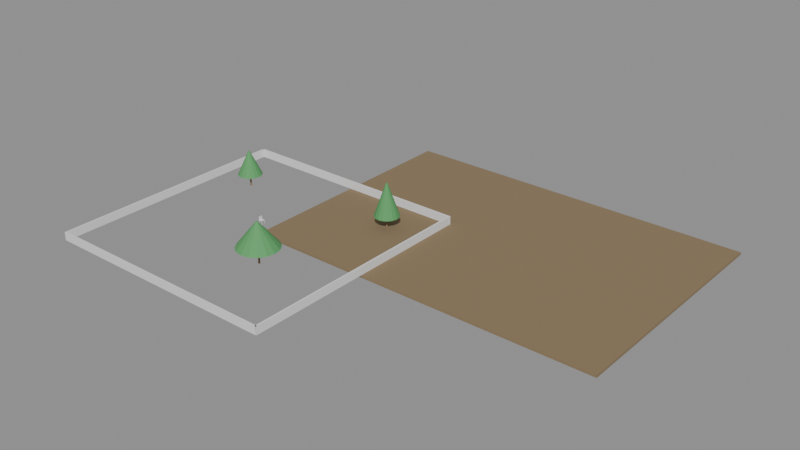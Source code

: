 # Source: e1683_after.blend  (saved by Blender 5.2.44; exported with 4.5.12 LTS)
import bpy
from mathutils import Matrix  # noqa: F401  (used for matrix-valued properties, if any)

bpy.ops.wm.read_factory_settings(use_empty=True)
scene = bpy.context.scene
scene.name = 'Scene'

# ---- materials (node trees are filled in below, after node groups)
mat_cesped = bpy.data.materials.new('Cesped')
mat_ladrillo_rojo = bpy.data.materials.new('Ladrillo_Rojo')
mat_madera_tronco = bpy.data.materials.new('Madera_Tronco')
mat_follaje = bpy.data.materials.new('Follaje')
mat_madera = bpy.data.materials.new('Madera')

# ---- material node trees
mat_cesped.use_nodes = True; mat_cesped.node_tree.nodes.clear()
_N = mat_cesped.node_tree.nodes; _L = mat_cesped.node_tree.links
n0 = _N.new('ShaderNodeBsdfPrincipled'); n0.name = 'Principled BSDF'; n0.location = (-200, 100)
n0.inputs[0].default_value = (0.25, 0.18, 0.1, 1.0)
n0.inputs[2].default_value = 0.9
n0.inputs[3].default_value = 1.45
n0.inputs[10].default_value = 0.005
n1 = _N.new('ShaderNodeOutputMaterial'); n1.name = 'Material Output'; n1.location = (200, 100)
_L.new(n0.outputs[0], n1.inputs[0])
n1.is_active_output = True
mat_ladrillo_rojo.use_nodes = True; mat_ladrillo_rojo.node_tree.nodes.clear()
_N = mat_ladrillo_rojo.node_tree.nodes; _L = mat_ladrillo_rojo.node_tree.links
n0 = _N.new('ShaderNodeBsdfPrincipled'); n0.name = 'Principled BSDF'; n0.location = (-200, 100)
n0.inputs[3].default_value = 1.45
n0.inputs[10].default_value = 0.005
n1 = _N.new('ShaderNodeOutputMaterial'); n1.name = 'Material Output'; n1.location = (200, 100)
_L.new(n0.outputs[0], n1.inputs[0])
n1.is_active_output = True
mat_madera_tronco.use_nodes = True; mat_madera_tronco.node_tree.nodes.clear()
_N = mat_madera_tronco.node_tree.nodes; _L = mat_madera_tronco.node_tree.links
n0 = _N.new('ShaderNodeBsdfPrincipled'); n0.name = 'Principled BSDF'; n0.location = (-200, 100)
n0.inputs[0].default_value = (0.28, 0.18, 0.1, 1.0)
n0.inputs[2].default_value = 0.9
n0.inputs[3].default_value = 1.45
n0.inputs[10].default_value = 0.005
n1 = _N.new('ShaderNodeOutputMaterial'); n1.name = 'Material Output'; n1.location = (200, 100)
_L.new(n0.outputs[0], n1.inputs[0])
n1.is_active_output = True
mat_follaje.use_nodes = True; mat_follaje.node_tree.nodes.clear()
_N = mat_follaje.node_tree.nodes; _L = mat_follaje.node_tree.links
n0 = _N.new('ShaderNodeBsdfPrincipled'); n0.name = 'Principled BSDF'; n0.location = (-200, 100)
n0.inputs[0].default_value = (0.1, 0.35, 0.12, 1.0)
n0.inputs[2].default_value = 0.8
n0.inputs[3].default_value = 1.45
n0.inputs[10].default_value = 0.005
n1 = _N.new('ShaderNodeOutputMaterial'); n1.name = 'Material Output'; n1.location = (200, 100)
_L.new(n0.outputs[0], n1.inputs[0])
n1.is_active_output = True
mat_madera.use_nodes = True; mat_madera.node_tree.nodes.clear()
_N = mat_madera.node_tree.nodes; _L = mat_madera.node_tree.links
n0 = _N.new('ShaderNodeBsdfPrincipled'); n0.name = 'Principled BSDF'; n0.location = (-200, 100)
n0.inputs[3].default_value = 1.45
n0.inputs[10].default_value = 0.005
n1 = _N.new('ShaderNodeOutputMaterial'); n1.name = 'Material Output'; n1.location = (200, 100)
_L.new(n0.outputs[0], n1.inputs[0])
n1.is_active_output = True

# ---- meshes
me_baseparque_cuerpo_mesh = bpy.data.meshes.new('BaseParque_Cuerpo_mesh')
me_baseparque_cuerpo_mesh.from_pydata([(0.0, 0.0, 0.0), (43.2, 0.0, 0.0), (43.2, 30.0, 0.0), (0.0, 30.0, 0.0), (0.0, 0.0, 0.3), (43.2, 0.0, 0.3), (43.2, 30.0, 0.3), (0.0, 30.0, 0.3)], [], [(0, 1, 2, 3), (4, 5, 6, 7), (0, 1, 5, 4), (1, 2, 6, 5), (2, 3, 7, 6), (3, 0, 4, 7)])
me_baseparque_cuerpo_mesh.materials.append(mat_cesped)
me_baseparque_cuerpo_mesh.update()
me_muronorte_cuerpo_mesh = bpy.data.meshes.new('MuroNorte_Cuerpo_mesh')
me_muronorte_cuerpo_mesh.from_pydata([(0.0, 0.0, 0.0), (30.0, 0.0, 0.0), (30.0, 0.2, 0.0), (0.0, 0.2, 0.0), (0.0, 0.0, 1.0), (30.0, 0.0, 1.0), (30.0, 0.2, 1.0), (0.0, 0.2, 1.0)], [], [(0, 1, 2, 3), (4, 5, 6, 7), (0, 1, 5, 4), (1, 2, 6, 5), (2, 3, 7, 6), (3, 0, 4, 7)])
me_muronorte_cuerpo_mesh.materials.append(mat_ladrillo_rojo)
me_muronorte_cuerpo_mesh.update()
me_murosur_cuerpo_mesh = bpy.data.meshes.new('MuroSur_Cuerpo_mesh')
me_murosur_cuerpo_mesh.from_pydata([(0.0, 0.0, 0.0), (30.0, 0.0, 0.0), (30.0, 0.2, 0.0), (0.0, 0.2, 0.0), (0.0, 0.0, 1.0), (30.0, 0.0, 1.0), (30.0, 0.2, 1.0), (0.0, 0.2, 1.0)], [], [(0, 1, 2, 3), (4, 5, 6, 7), (0, 1, 5, 4), (1, 2, 6, 5), (2, 3, 7, 6), (3, 0, 4, 7)])
me_murosur_cuerpo_mesh.materials.append(mat_ladrillo_rojo)
me_murosur_cuerpo_mesh.update()
me_muroeste_cuerpo_mesh = bpy.data.meshes.new('MuroEste_Cuerpo_mesh')
me_muroeste_cuerpo_mesh.from_pydata([(0.0, 0.0, 0.0), (30.0, 0.0, 0.0), (30.0, 0.2, 0.0), (0.0, 0.2, 0.0), (0.0, 0.0, 1.0), (30.0, 0.0, 1.0), (30.0, 0.2, 1.0), (0.0, 0.2, 1.0)], [], [(0, 1, 2, 3), (4, 5, 6, 7), (0, 1, 5, 4), (1, 2, 6, 5), (2, 3, 7, 6), (3, 0, 4, 7)])
me_muroeste_cuerpo_mesh.materials.append(mat_ladrillo_rojo)
me_muroeste_cuerpo_mesh.update()
me_murooeste_cuerpo_mesh = bpy.data.meshes.new('MuroOeste_Cuerpo_mesh')
me_murooeste_cuerpo_mesh.from_pydata([(0.0, 0.0, 0.0), (30.0, 0.0, 0.0), (30.0, 0.2, 0.0), (0.0, 0.2, 0.0), (0.0, 0.0, 1.0), (30.0, 0.0, 1.0), (30.0, 0.2, 1.0), (0.0, 0.2, 1.0)], [], [(0, 1, 2, 3), (4, 5, 6, 7), (0, 1, 5, 4), (1, 2, 6, 5), (2, 3, 7, 6), (3, 0, 4, 7)])
me_murooeste_cuerpo_mesh.materials.append(mat_ladrillo_rojo)
me_murooeste_cuerpo_mesh.update()
me_arbol1_tronco_mesh = bpy.data.meshes.new('Arbol1_Tronco_mesh')
me_arbol1_tronco_mesh.from_pydata([(0.0, 0.12, 0.0), (0.0, 0.084, 1.5), (0.06, 0.1039, 0.0), (0.042, 0.07275, 1.5), (0.1039, 0.06, 0.0), (0.07275, 0.042, 1.5), (0.12, 0.0, 0.0), (0.084, 0.0, 1.5), (0.1039, -0.06, 0.0), (0.07275, -0.042, 1.5), (0.06, -0.1039, 0.0), (0.042, -0.07275, 1.5), (0.0, -0.12, 0.0), (0.0, -0.084, 1.5), (-0.06, -0.1039, 0.0), (-0.042, -0.07275, 1.5), (-0.1039, -0.06, 0.0), (-0.07275, -0.042, 1.5), (-0.12, 0.0, 0.0), (-0.084, 0.0, 1.5), (-0.1039, 0.06, 0.0), (-0.07275, 0.042, 1.5), (-0.06, 0.1039, 0.0), (-0.042, 0.07275, 1.5)], [], [(0, 1, 3, 2), (2, 3, 5, 4), (4, 5, 7, 6), (6, 7, 9, 8), (8, 9, 11, 10), (10, 11, 13, 12), (12, 13, 15, 14), (14, 15, 17, 16), (16, 17, 19, 18), (18, 19, 21, 20), (3, 1, 23, 21, 19, 17, 15, 13, 11, 9, 7, 5), (20, 21, 23, 22), (22, 23, 1, 0), (0, 2, 4, 6, 8, 10, 12, 14, 16, 18, 20, 22)])
me_arbol1_tronco_mesh.materials.append(mat_madera_tronco)
me_arbol1_tronco_mesh.update()
me_arbol1_copa_mesh = bpy.data.meshes.new('Arbol1_Copa_mesh')
me_arbol1_copa_mesh.from_pydata([(0.0, 1.5, 1.5), (0.0, 0.1, 4.5), (0.574, 1.386, 1.5), (0.03827, 0.09239, 4.5), (1.061, 1.061, 1.5), (0.07071, 0.07071, 4.5), (1.386, 0.574, 1.5), (0.09239, 0.03827, 4.5), (1.5, 0.0, 1.5), (0.1, 0.0, 4.5), (1.386, -0.574, 1.5), (0.09239, -0.03827, 4.5), (1.061, -1.061, 1.5), (0.07071, -0.07071, 4.5), (0.574, -1.386, 1.5), (0.03827, -0.09239, 4.5), (0.0, -1.5, 1.5), (0.0, -0.1, 4.5), (-0.574, -1.386, 1.5), (-0.03827, -0.09239, 4.5), (-1.061, -1.061, 1.5), (-0.07071, -0.07071, 4.5), (-1.386, -0.574, 1.5), (-0.09239, -0.03827, 4.5), (-1.5, 0.0, 1.5), (-0.1, 0.0, 4.5), (-1.386, 0.574, 1.5), (-0.09239, 0.03827, 4.5), (-1.061, 1.061, 1.5), (-0.07071, 0.07071, 4.5), (-0.574, 1.386, 1.5), (-0.03827, 0.09239, 4.5)], [], [(0, 1, 3, 2), (2, 3, 5, 4), (4, 5, 7, 6), (6, 7, 9, 8), (8, 9, 11, 10), (10, 11, 13, 12), (12, 13, 15, 14), (14, 15, 17, 16), (16, 17, 19, 18), (18, 19, 21, 20), (20, 21, 23, 22), (22, 23, 25, 24), (24, 25, 27, 26), (26, 27, 29, 28), (3, 1, 31, 29, 27, 25, 23, 21, 19, 17, 15, 13, 11, 9, 7, 5), (28, 29, 31, 30), (30, 31, 1, 0), (0, 2, 4, 6, 8, 10, 12, 14, 16, 18, 20, 22, 24, 26, 28, 30)])
me_arbol1_copa_mesh.materials.append(mat_follaje)
me_arbol1_copa_mesh.update()
me_arbol2_tronco_mesh = bpy.data.meshes.new('Arbol2_Tronco_mesh')
me_arbol2_tronco_mesh.from_pydata([(0.0, 0.12, 0.0), (0.0, 0.084, 2.0), (0.06, 0.1039, 0.0), (0.042, 0.07275, 2.0), (0.1039, 0.06, 0.0), (0.07275, 0.042, 2.0), (0.12, 0.0, 0.0), (0.084, 0.0, 2.0), (0.1039, -0.06, 0.0), (0.07275, -0.042, 2.0), (0.06, -0.1039, 0.0), (0.042, -0.07275, 2.0), (0.0, -0.12, 0.0), (0.0, -0.084, 2.0), (-0.06, -0.1039, 0.0), (-0.042, -0.07275, 2.0), (-0.1039, -0.06, 0.0), (-0.07275, -0.042, 2.0), (-0.12, 0.0, 0.0), (-0.084, 0.0, 2.0), (-0.1039, 0.06, 0.0), (-0.07275, 0.042, 2.0), (-0.06, 0.1039, 0.0), (-0.042, 0.07275, 2.0)], [], [(0, 1, 3, 2), (2, 3, 5, 4), (4, 5, 7, 6), (6, 7, 9, 8), (8, 9, 11, 10), (10, 11, 13, 12), (12, 13, 15, 14), (14, 15, 17, 16), (16, 17, 19, 18), (18, 19, 21, 20), (3, 1, 23, 21, 19, 17, 15, 13, 11, 9, 7, 5), (20, 21, 23, 22), (22, 23, 1, 0), (0, 2, 4, 6, 8, 10, 12, 14, 16, 18, 20, 22)])
me_arbol2_tronco_mesh.materials.append(mat_madera_tronco)
me_arbol2_tronco_mesh.update()
me_arbol2_copa_mesh = bpy.data.meshes.new('Arbol2_Copa_mesh')
me_arbol2_copa_mesh.from_pydata([(0.0, 2.5, 2.0), (0.0, 0.1, 5.0), (0.9567, 2.31, 2.0), (0.03827, 0.09239, 5.0), (1.768, 1.768, 2.0), (0.07071, 0.07071, 5.0), (2.31, 0.9567, 2.0), (0.09239, 0.03827, 5.0), (2.5, 0.0, 2.0), (0.1, 0.0, 5.0), (2.31, -0.9567, 2.0), (0.09239, -0.03827, 5.0), (1.768, -1.768, 2.0), (0.07071, -0.07071, 5.0), (0.9567, -2.31, 2.0), (0.03827, -0.09239, 5.0), (0.0, -2.5, 2.0), (0.0, -0.1, 5.0), (-0.9567, -2.31, 2.0), (-0.03827, -0.09239, 5.0), (-1.768, -1.768, 2.0), (-0.07071, -0.07071, 5.0), (-2.31, -0.9567, 2.0), (-0.09239, -0.03827, 5.0), (-2.5, 0.0, 2.0), (-0.1, 0.0, 5.0), (-2.31, 0.9567, 2.0), (-0.09239, 0.03827, 5.0), (-1.768, 1.768, 2.0), (-0.07071, 0.07071, 5.0), (-0.9567, 2.31, 2.0), (-0.03827, 0.09239, 5.0)], [], [(0, 1, 3, 2), (2, 3, 5, 4), (4, 5, 7, 6), (6, 7, 9, 8), (8, 9, 11, 10), (10, 11, 13, 12), (12, 13, 15, 14), (14, 15, 17, 16), (16, 17, 19, 18), (18, 19, 21, 20), (20, 21, 23, 22), (22, 23, 25, 24), (24, 25, 27, 26), (26, 27, 29, 28), (3, 1, 31, 29, 27, 25, 23, 21, 19, 17, 15, 13, 11, 9, 7, 5), (28, 29, 31, 30), (30, 31, 1, 0), (0, 2, 4, 6, 8, 10, 12, 14, 16, 18, 20, 22, 24, 26, 28, 30)])
me_arbol2_copa_mesh.materials.append(mat_follaje)
me_arbol2_copa_mesh.update()
me_arbol3_tronco_mesh = bpy.data.meshes.new('Arbol3_Tronco_mesh')
me_arbol3_tronco_mesh.from_pydata([(0.0, 0.12, 0.0), (0.0, 0.084, 1.5), (0.06, 0.1039, 0.0), (0.042, 0.07275, 1.5), (0.1039, 0.06, 0.0), (0.07275, 0.042, 1.5), (0.12, 0.0, 0.0), (0.084, 0.0, 1.5), (0.1039, -0.06, 0.0), (0.07275, -0.042, 1.5), (0.06, -0.1039, 0.0), (0.042, -0.07275, 1.5), (0.0, -0.12, 0.0), (0.0, -0.084, 1.5), (-0.06, -0.1039, 0.0), (-0.042, -0.07275, 1.5), (-0.1039, -0.06, 0.0), (-0.07275, -0.042, 1.5), (-0.12, 0.0, 0.0), (-0.084, 0.0, 1.5), (-0.1039, 0.06, 0.0), (-0.07275, 0.042, 1.5), (-0.06, 0.1039, 0.0), (-0.042, 0.07275, 1.5)], [], [(0, 1, 3, 2), (2, 3, 5, 4), (4, 5, 7, 6), (6, 7, 9, 8), (8, 9, 11, 10), (10, 11, 13, 12), (12, 13, 15, 14), (14, 15, 17, 16), (16, 17, 19, 18), (18, 19, 21, 20), (3, 1, 23, 21, 19, 17, 15, 13, 11, 9, 7, 5), (20, 21, 23, 22), (22, 23, 1, 0), (0, 2, 4, 6, 8, 10, 12, 14, 16, 18, 20, 22)])
me_arbol3_tronco_mesh.materials.append(mat_madera_tronco)
me_arbol3_tronco_mesh.update()
me_arbol3_copa_mesh = bpy.data.meshes.new('Arbol3_Copa_mesh')
me_arbol3_copa_mesh.from_pydata([(0.0, 1.5, 1.5), (0.0, 0.1, 5.5), (0.574, 1.386, 1.5), (0.03827, 0.09239, 5.5), (1.061, 1.061, 1.5), (0.07071, 0.07071, 5.5), (1.386, 0.574, 1.5), (0.09239, 0.03827, 5.5), (1.5, 0.0, 1.5), (0.1, 0.0, 5.5), (1.386, -0.574, 1.5), (0.09239, -0.03827, 5.5), (1.061, -1.061, 1.5), (0.07071, -0.07071, 5.5), (0.574, -1.386, 1.5), (0.03827, -0.09239, 5.5), (0.0, -1.5, 1.5), (0.0, -0.1, 5.5), (-0.574, -1.386, 1.5), (-0.03827, -0.09239, 5.5), (-1.061, -1.061, 1.5), (-0.07071, -0.07071, 5.5), (-1.386, -0.574, 1.5), (-0.09239, -0.03827, 5.5), (-1.5, 0.0, 1.5), (-0.1, 0.0, 5.5), (-1.386, 0.574, 1.5), (-0.09239, 0.03827, 5.5), (-1.061, 1.061, 1.5), (-0.07071, 0.07071, 5.5), (-0.574, 1.386, 1.5), (-0.03827, 0.09239, 5.5)], [], [(0, 1, 3, 2), (2, 3, 5, 4), (4, 5, 7, 6), (6, 7, 9, 8), (8, 9, 11, 10), (10, 11, 13, 12), (12, 13, 15, 14), (14, 15, 17, 16), (16, 17, 19, 18), (18, 19, 21, 20), (20, 21, 23, 22), (22, 23, 25, 24), (24, 25, 27, 26), (26, 27, 29, 28), (3, 1, 31, 29, 27, 25, 23, 21, 19, 17, 15, 13, 11, 9, 7, 5), (28, 29, 31, 30), (30, 31, 1, 0), (0, 2, 4, 6, 8, 10, 12, 14, 16, 18, 20, 22, 24, 26, 28, 30)])
me_arbol3_copa_mesh.materials.append(mat_follaje)
me_arbol3_copa_mesh.update()
me_silla_nuevo_pata_mesh = bpy.data.meshes.new('Silla_Nuevo_Pata_mesh')
me_silla_nuevo_pata_mesh.from_pydata([(0.0, 0.0, 0.0), (0.03, 0.0, 0.0), (0.03, 0.03, 0.0), (0.0, 0.03, 0.0), (0.0, 0.0, 0.45), (0.03, 0.0, 0.45), (0.03, 0.03, 0.45), (0.0, 0.03, 0.45)], [], [(0, 1, 2, 3), (4, 5, 6, 7), (0, 1, 5, 4), (1, 2, 6, 5), (2, 3, 7, 6), (3, 0, 4, 7)])
me_silla_nuevo_pata_mesh.materials.append(mat_madera)
me_silla_nuevo_pata_mesh.update()
me_silla_nuevo_pata_mesh_001 = bpy.data.meshes.new('Silla_Nuevo_Pata_mesh.001')
me_silla_nuevo_pata_mesh_001.from_pydata([(0.0, 0.0, 0.0), (0.03, 0.0, 0.0), (0.03, 0.03, 0.0), (0.0, 0.03, 0.0), (0.0, 0.0, 0.45), (0.03, 0.0, 0.45), (0.03, 0.03, 0.45), (0.0, 0.03, 0.45)], [], [(0, 1, 2, 3), (4, 5, 6, 7), (0, 1, 5, 4), (1, 2, 6, 5), (2, 3, 7, 6), (3, 0, 4, 7)])
me_silla_nuevo_pata_mesh_001.materials.append(mat_madera)
me_silla_nuevo_pata_mesh_001.update()
me_silla_nuevo_pata_mesh_002 = bpy.data.meshes.new('Silla_Nuevo_Pata_mesh.002')
me_silla_nuevo_pata_mesh_002.from_pydata([(0.0, 0.0, 0.0), (0.03, 0.0, 0.0), (0.03, 0.03, 0.0), (0.0, 0.03, 0.0), (0.0, 0.0, 0.45), (0.03, 0.0, 0.45), (0.03, 0.03, 0.45), (0.0, 0.03, 0.45)], [], [(0, 1, 2, 3), (4, 5, 6, 7), (0, 1, 5, 4), (1, 2, 6, 5), (2, 3, 7, 6), (3, 0, 4, 7)])
me_silla_nuevo_pata_mesh_002.materials.append(mat_madera)
me_silla_nuevo_pata_mesh_002.update()
me_silla_nuevo_pata_mesh_003 = bpy.data.meshes.new('Silla_Nuevo_Pata_mesh.003')
me_silla_nuevo_pata_mesh_003.from_pydata([(0.0, 0.0, 0.0), (0.03, 0.0, 0.0), (0.03, 0.03, 0.0), (0.0, 0.03, 0.0), (0.0, 0.0, 0.45), (0.03, 0.0, 0.45), (0.03, 0.03, 0.45), (0.0, 0.03, 0.45)], [], [(0, 1, 2, 3), (4, 5, 6, 7), (0, 1, 5, 4), (1, 2, 6, 5), (2, 3, 7, 6), (3, 0, 4, 7)])
me_silla_nuevo_pata_mesh_003.materials.append(mat_madera)
me_silla_nuevo_pata_mesh_003.update()
me_silla_nuevo_asiento_mesh = bpy.data.meshes.new('Silla_Nuevo_Asiento_mesh')
me_silla_nuevo_asiento_mesh.from_pydata([(0.0, 0.0, 0.0), (0.45, 0.0, 0.0), (0.45, 0.45, 0.0), (0.0, 0.45, 0.0), (0.0, 0.0, 0.03), (0.45, 0.0, 0.03), (0.45, 0.45, 0.03), (0.0, 0.45, 0.03)], [], [(0, 1, 2, 3), (4, 5, 6, 7), (0, 1, 5, 4), (1, 2, 6, 5), (2, 3, 7, 6), (3, 0, 4, 7)])
me_silla_nuevo_asiento_mesh.materials.append(mat_madera)
me_silla_nuevo_asiento_mesh.update()
me_silla_nuevo_respaldo_mesh = bpy.data.meshes.new('Silla_Nuevo_Respaldo_mesh')
me_silla_nuevo_respaldo_mesh.from_pydata([(0.0, 0.0, 0.0), (0.03, 0.0, 0.0), (0.03, 0.45, 0.0), (0.0, 0.45, 0.0), (0.0, 0.0, 0.45), (0.03, 0.0, 0.45), (0.03, 0.45, 0.45), (0.0, 0.45, 0.45)], [], [(0, 1, 2, 3), (4, 5, 6, 7), (0, 1, 5, 4), (1, 2, 6, 5), (2, 3, 7, 6), (3, 0, 4, 7)])
me_silla_nuevo_respaldo_mesh.materials.append(mat_madera)
me_silla_nuevo_respaldo_mesh.update()

# ---- objects
ob_baseparque = bpy.data.objects.new('BaseParque', None)
ob_baseparque_cuerpo = bpy.data.objects.new('BaseParque_Cuerpo', me_baseparque_cuerpo_mesh)
ob_muronorte = bpy.data.objects.new('MuroNorte', None)
ob_muronorte_cuerpo = bpy.data.objects.new('MuroNorte_Cuerpo', me_muronorte_cuerpo_mesh)
ob_murosur = bpy.data.objects.new('MuroSur', None)
ob_murosur_cuerpo = bpy.data.objects.new('MuroSur_Cuerpo', me_murosur_cuerpo_mesh)
ob_muroeste = bpy.data.objects.new('MuroEste', None)
ob_muroeste_cuerpo = bpy.data.objects.new('MuroEste_Cuerpo', me_muroeste_cuerpo_mesh)
ob_murooeste = bpy.data.objects.new('MuroOeste', None)
ob_murooeste_cuerpo = bpy.data.objects.new('MuroOeste_Cuerpo', me_murooeste_cuerpo_mesh)
ob_arbol1 = bpy.data.objects.new('Arbol1', None)
ob_arbol1_tronco = bpy.data.objects.new('Arbol1_Tronco', me_arbol1_tronco_mesh)
ob_arbol1_copa = bpy.data.objects.new('Arbol1_Copa', me_arbol1_copa_mesh)
ob_arbol2 = bpy.data.objects.new('Arbol2', None)
ob_arbol2_tronco = bpy.data.objects.new('Arbol2_Tronco', me_arbol2_tronco_mesh)
ob_arbol2_copa = bpy.data.objects.new('Arbol2_Copa', me_arbol2_copa_mesh)
ob_arbol3 = bpy.data.objects.new('Arbol3', None)
ob_arbol3_tronco = bpy.data.objects.new('Arbol3_Tronco', me_arbol3_tronco_mesh)
ob_arbol3_copa = bpy.data.objects.new('Arbol3_Copa', me_arbol3_copa_mesh)
ob_silla_nuevo = bpy.data.objects.new('Silla_Nuevo', None)
ob_silla_nuevo_pata = bpy.data.objects.new('Silla_Nuevo_Pata', me_silla_nuevo_pata_mesh)
ob_silla_nuevo_pata_001 = bpy.data.objects.new('Silla_Nuevo_Pata.001', me_silla_nuevo_pata_mesh_001)
ob_silla_nuevo_pata_002 = bpy.data.objects.new('Silla_Nuevo_Pata.002', me_silla_nuevo_pata_mesh_002)
ob_silla_nuevo_pata_003 = bpy.data.objects.new('Silla_Nuevo_Pata.003', me_silla_nuevo_pata_mesh_003)
ob_silla_nuevo_asiento = bpy.data.objects.new('Silla_Nuevo_Asiento', me_silla_nuevo_asiento_mesh)
ob_silla_nuevo_respaldo = bpy.data.objects.new('Silla_Nuevo_Respaldo', me_silla_nuevo_respaldo_mesh)

# ---- transforms, parenting, visibility, modifiers, constraints
ob_baseparque.location = (0.0, 0.0, -0.3)
ob_baseparque.empty_display_type = 'ARROWS'
ob_baseparque_cuerpo.parent = ob_baseparque
ob_baseparque_cuerpo.location = (0.0, 0.0, 0.0)
ob_muronorte.location = (-15.0, 15.0, 0.0)
ob_muronorte.empty_display_type = 'ARROWS'
ob_muronorte_cuerpo.parent = ob_muronorte
ob_muronorte_cuerpo.location = (0.0, 0.0, 0.0)
ob_murosur.location = (-15.0, -15.0, 0.0)
ob_murosur.empty_display_type = 'ARROWS'
ob_murosur_cuerpo.parent = ob_murosur
ob_murosur_cuerpo.location = (0.0, 0.0, 0.0)
ob_muroeste.location = (15.0, -15.0, 0.0)
ob_muroeste.rotation_euler = (0.0, 0.0, 1.571)
ob_muroeste.empty_display_type = 'ARROWS'
ob_muroeste_cuerpo.parent = ob_muroeste
ob_muroeste_cuerpo.location = (0.0, 0.0, 0.0)
ob_murooeste.location = (-15.0, -15.0, 0.0)
ob_murooeste.rotation_euler = (0.0, 0.0, 1.571)
ob_murooeste.empty_display_type = 'ARROWS'
ob_murooeste_cuerpo.parent = ob_murooeste
ob_murooeste_cuerpo.location = (0.0, 0.0, 0.0)
ob_arbol1.location = (-10.0, 8.0, 0.0)
ob_arbol1.empty_display_type = 'ARROWS'
ob_arbol1_tronco.parent = ob_arbol1
ob_arbol1_tronco.location = (0.0, 0.0, 0.0)
ob_arbol1_copa.parent = ob_arbol1
ob_arbol1_copa.location = (0.0, 0.0, 0.0)
ob_arbol2.location = (5.0, -5.0, 0.0)
ob_arbol2.empty_display_type = 'ARROWS'
ob_arbol2_tronco.parent = ob_arbol2
ob_arbol2_tronco.location = (0.0, 0.0, 0.0)
ob_arbol2_copa.parent = ob_arbol2
ob_arbol2_copa.location = (0.0, 0.0, 0.0)
ob_arbol3.location = (10.0, 10.0, 0.0)
ob_arbol3.empty_display_type = 'ARROWS'
ob_arbol3_tronco.parent = ob_arbol3
ob_arbol3_tronco.location = (0.0, 0.0, 0.0)
ob_arbol3_copa.parent = ob_arbol3
ob_arbol3_copa.location = (0.0, 0.0, 0.0)
ob_silla_nuevo.location = (-1.7, 1.4, 0.0)
ob_silla_nuevo.empty_display_type = 'ARROWS'
ob_silla_nuevo_pata.parent = ob_silla_nuevo
ob_silla_nuevo_pata.location = (0.0, 0.0, 0.0)
ob_silla_nuevo_pata_001.parent = ob_silla_nuevo
ob_silla_nuevo_pata_001.location = (0.0, 0.42, 0.0)
ob_silla_nuevo_pata_002.parent = ob_silla_nuevo
ob_silla_nuevo_pata_002.location = (0.42, 0.0, 0.0)
ob_silla_nuevo_pata_003.parent = ob_silla_nuevo
ob_silla_nuevo_pata_003.location = (0.42, 0.42, 0.0)
ob_silla_nuevo_asiento.parent = ob_silla_nuevo
ob_silla_nuevo_asiento.location = (0.0, 0.0, 0.45)
ob_silla_nuevo_respaldo.parent = ob_silla_nuevo
ob_silla_nuevo_respaldo.location = (0.0, 0.0, 0.45)

# ---- collection membership
scene.collection.objects.link(ob_baseparque)
scene.collection.objects.link(ob_baseparque_cuerpo)
scene.collection.objects.link(ob_muronorte)
scene.collection.objects.link(ob_muronorte_cuerpo)
scene.collection.objects.link(ob_murosur)
scene.collection.objects.link(ob_murosur_cuerpo)
scene.collection.objects.link(ob_muroeste)
scene.collection.objects.link(ob_muroeste_cuerpo)
scene.collection.objects.link(ob_murooeste)
scene.collection.objects.link(ob_murooeste_cuerpo)
scene.collection.objects.link(ob_arbol1)
scene.collection.objects.link(ob_arbol1_tronco)
scene.collection.objects.link(ob_arbol1_copa)
scene.collection.objects.link(ob_arbol2)
scene.collection.objects.link(ob_arbol2_tronco)
scene.collection.objects.link(ob_arbol2_copa)
scene.collection.objects.link(ob_arbol3)
scene.collection.objects.link(ob_arbol3_tronco)
scene.collection.objects.link(ob_arbol3_copa)
scene.collection.objects.link(ob_silla_nuevo)
scene.collection.objects.link(ob_silla_nuevo_pata)
scene.collection.objects.link(ob_silla_nuevo_pata_001)
scene.collection.objects.link(ob_silla_nuevo_pata_002)
scene.collection.objects.link(ob_silla_nuevo_pata_003)
scene.collection.objects.link(ob_silla_nuevo_asiento)
scene.collection.objects.link(ob_silla_nuevo_respaldo)

# ---- scene / render settings (as saved in the file)
scene.frame_start = 1; scene.frame_end = 250; scene.frame_set(1)
scene.render.engine = 'BLENDER_EEVEE_NEXT'
scene.render.bake_bias = 0.0
scene.render.bake_samples = 0
scene.render.compositor_device = 'GPU'
scene.eevee.use_volume_custom_range = False
scene.eevee.fast_gi_thickness_near = 0.1
scene.eevee.fast_gi_thickness_far = 0.0
scene.eevee.ray_tracing_options.screen_trace_thickness = 0.1
bpy.context.view_layer.update()

# ---- added for rendering (the .blend has no active camera and no usable light): camera, sun + grey world if the file has none
cam_auto = bpy.data.cameras.new('AutoCamera')
cam_auto.lens = 50.0
cam_auto.sensor_width = 36.0
cam_auto.clip_end = 1200.84
ob_auto_camera = bpy.data.objects.new('AutoCamera', cam_auto)
scene.collection.objects.link(ob_auto_camera)
ob_auto_camera.location = (82.4241, -74.6089, 57.3393)
ob_auto_camera.rotation_euler = (1.09748, -7.21219e-08, 0.694738)
scene.camera = ob_auto_camera
light_auto_sun = bpy.data.lights.new('AutoSun', 'SUN')
light_auto_sun.energy = 3.0
light_auto_sun.angle = 0.0523599
ob_auto_sun = bpy.data.objects.new('AutoSun', light_auto_sun)
scene.collection.objects.link(ob_auto_sun)
ob_auto_sun.rotation_euler = (0.872665, 0.174533, 0.523599)
if scene.world is None:
    world_auto = bpy.data.worlds.new('AutoWorld')
    world_auto.color = (0.3, 0.3, 0.3)
    scene.world = world_auto
bpy.context.view_layer.update()
